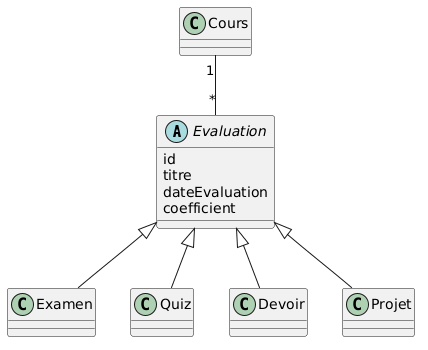

The diagram above was rendered by PlantUML. Its source (embedded in the PNG):
@startuml
abstract class Evaluation {
    id
    titre
    dateEvaluation
    coefficient
}

class Examen
class Quiz
class Devoir
class Projet

Evaluation <|-- Examen
Evaluation <|-- Quiz
Evaluation <|-- Devoir
Evaluation <|-- Projet

Cours "1" -- "*" Evaluation
@enduml